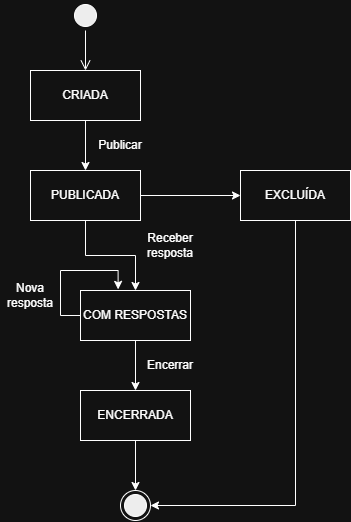

The diagram above was exported from draw.io. Its source (the exported page's mxGraphModel, read from the mxfile embedded in the PNG):
<mxGraphModel dx="1404" dy="763" grid="1" gridSize="10" guides="1" tooltips="1" connect="1" arrows="1" fold="1" page="1" pageScale="1" pageWidth="850" pageHeight="1100" background="none" math="0" shadow="0">
  <root>
    <mxCell id="0" />
    <mxCell id="1" parent="0" />
    <mxCell id="C4ETZS2p1MN_wt-3XBIA-1" parent="1" style="ellipse;html=1;shape=startState;fillColor=#000000;strokeColor=light-dark(#FF0000,#FFFFFF);" value="" vertex="1">
      <mxGeometry height="30" width="30" x="400" y="90" as="geometry" />
    </mxCell>
    <mxCell id="C4ETZS2p1MN_wt-3XBIA-5" edge="1" parent="1" source="C4ETZS2p1MN_wt-3XBIA-3" style="edgeStyle=orthogonalEdgeStyle;rounded=0;orthogonalLoop=1;jettySize=auto;html=1;entryX=0.5;entryY=0;entryDx=0;entryDy=0;" target="C4ETZS2p1MN_wt-3XBIA-4">
      <mxGeometry relative="1" as="geometry" />
    </mxCell>
    <mxCell id="C4ETZS2p1MN_wt-3XBIA-3" parent="1" style="html=1;whiteSpace=wrap;" value="CRIADA" vertex="1">
      <mxGeometry height="50" width="110" x="360" y="160" as="geometry" />
    </mxCell>
    <mxCell id="C4ETZS2p1MN_wt-3XBIA-7" edge="1" parent="1" source="C4ETZS2p1MN_wt-3XBIA-4" style="edgeStyle=orthogonalEdgeStyle;rounded=0;orthogonalLoop=1;jettySize=auto;html=1;entryX=0.5;entryY=0;entryDx=0;entryDy=0;" target="C4ETZS2p1MN_wt-3XBIA-6">
      <mxGeometry relative="1" as="geometry" />
    </mxCell>
    <mxCell id="VyCg_GP2noJV1espwhQ8-9" edge="1" parent="1" source="C4ETZS2p1MN_wt-3XBIA-4" style="edgeStyle=orthogonalEdgeStyle;rounded=0;orthogonalLoop=1;jettySize=auto;html=1;" target="VyCg_GP2noJV1espwhQ8-8">
      <mxGeometry relative="1" as="geometry" />
    </mxCell>
    <mxCell id="C4ETZS2p1MN_wt-3XBIA-4" parent="1" style="html=1;whiteSpace=wrap;" value="PUBLICADA" vertex="1">
      <mxGeometry height="50" width="110" x="360" y="260" as="geometry" />
    </mxCell>
    <mxCell id="C4ETZS2p1MN_wt-3XBIA-2" edge="1" parent="1" source="C4ETZS2p1MN_wt-3XBIA-1" style="edgeStyle=orthogonalEdgeStyle;html=1;verticalAlign=bottom;endArrow=open;endSize=8;strokeColor=light-dark(#FF0000,#FFFFFF);rounded=0;entryX=0.5;entryY=0;entryDx=0;entryDy=0;" target="C4ETZS2p1MN_wt-3XBIA-3" value="">
      <mxGeometry relative="1" as="geometry">
        <mxPoint x="415" y="150" as="targetPoint" />
      </mxGeometry>
    </mxCell>
    <mxCell id="C4ETZS2p1MN_wt-3XBIA-9" edge="1" parent="1" source="C4ETZS2p1MN_wt-3XBIA-6" style="edgeStyle=orthogonalEdgeStyle;rounded=0;orthogonalLoop=1;jettySize=auto;html=1;" target="C4ETZS2p1MN_wt-3XBIA-8">
      <mxGeometry relative="1" as="geometry" />
    </mxCell>
    <mxCell id="VyCg_GP2noJV1espwhQ8-23" edge="1" parent="1" source="C4ETZS2p1MN_wt-3XBIA-6" style="edgeStyle=orthogonalEdgeStyle;rounded=0;orthogonalLoop=1;jettySize=auto;html=1;entryX=0.342;entryY=-0.022;entryDx=0;entryDy=0;entryPerimeter=0;" target="C4ETZS2p1MN_wt-3XBIA-6">
      <mxGeometry relative="1" as="geometry">
        <Array as="points">
          <mxPoint x="390" y="405" />
          <mxPoint x="390" y="360" />
          <mxPoint x="447.62" y="360" />
        </Array>
        <mxPoint x="450" y="360" as="targetPoint" />
      </mxGeometry>
    </mxCell>
    <mxCell id="C4ETZS2p1MN_wt-3XBIA-6" parent="1" style="html=1;whiteSpace=wrap;" value="COM RESPOSTAS" vertex="1">
      <mxGeometry height="50" width="110" x="410" y="380" as="geometry" />
    </mxCell>
    <mxCell id="C4ETZS2p1MN_wt-3XBIA-8" parent="1" style="html=1;whiteSpace=wrap;" value="ENCERRADA" vertex="1">
      <mxGeometry height="50" width="110" x="410" y="480" as="geometry" />
    </mxCell>
    <mxCell id="C4ETZS2p1MN_wt-3XBIA-19" parent="1" style="ellipse;html=1;shape=endState;fillColor=#000000;strokeColor=light-dark(#FF0000,#FFFFFF);" value="" vertex="1">
      <mxGeometry height="30" width="30" x="450" y="580" as="geometry" />
    </mxCell>
    <mxCell id="VyCg_GP2noJV1espwhQ8-2" edge="1" parent="1" source="C4ETZS2p1MN_wt-3XBIA-8" style="edgeStyle=orthogonalEdgeStyle;rounded=0;orthogonalLoop=1;jettySize=auto;html=1;entryX=0.5;entryY=0;entryDx=0;entryDy=0;" target="C4ETZS2p1MN_wt-3XBIA-19">
      <mxGeometry relative="1" as="geometry" />
    </mxCell>
    <mxCell id="VyCg_GP2noJV1espwhQ8-3" parent="1" style="text;html=1;whiteSpace=wrap;strokeColor=none;fillColor=none;align=center;verticalAlign=middle;rounded=0;" value="Publicar" vertex="1">
      <mxGeometry height="30" width="60" x="420" y="220" as="geometry" />
    </mxCell>
    <mxCell id="VyCg_GP2noJV1espwhQ8-4" parent="1" style="text;html=1;whiteSpace=wrap;strokeColor=none;fillColor=none;align=center;verticalAlign=middle;rounded=0;" value="Receber resposta" vertex="1">
      <mxGeometry height="30" width="60" x="470" y="320" as="geometry" />
    </mxCell>
    <mxCell id="VyCg_GP2noJV1espwhQ8-5" parent="1" style="text;html=1;whiteSpace=wrap;strokeColor=none;fillColor=none;align=center;verticalAlign=middle;rounded=0;" value="Encerrar" vertex="1">
      <mxGeometry height="30" width="60" x="470" y="440" as="geometry" />
    </mxCell>
    <mxCell id="VyCg_GP2noJV1espwhQ8-26" edge="1" parent="1" source="VyCg_GP2noJV1espwhQ8-8" style="edgeStyle=orthogonalEdgeStyle;rounded=0;orthogonalLoop=1;jettySize=auto;html=1;entryX=1;entryY=0.5;entryDx=0;entryDy=0;" target="C4ETZS2p1MN_wt-3XBIA-19">
      <mxGeometry relative="1" as="geometry">
        <Array as="points">
          <mxPoint x="625" y="595" />
        </Array>
      </mxGeometry>
    </mxCell>
    <mxCell id="VyCg_GP2noJV1espwhQ8-8" parent="1" style="html=1;whiteSpace=wrap;" value="EXCLUÍDA" vertex="1">
      <mxGeometry height="50" width="110" x="570" y="260" as="geometry" />
    </mxCell>
    <mxCell id="VyCg_GP2noJV1espwhQ8-25" parent="1" style="text;html=1;whiteSpace=wrap;strokeColor=none;fillColor=none;align=center;verticalAlign=middle;rounded=0;" value="Nova resposta" vertex="1">
      <mxGeometry height="30" width="60" x="330" y="370" as="geometry" />
    </mxCell>
  </root>
</mxGraphModel>